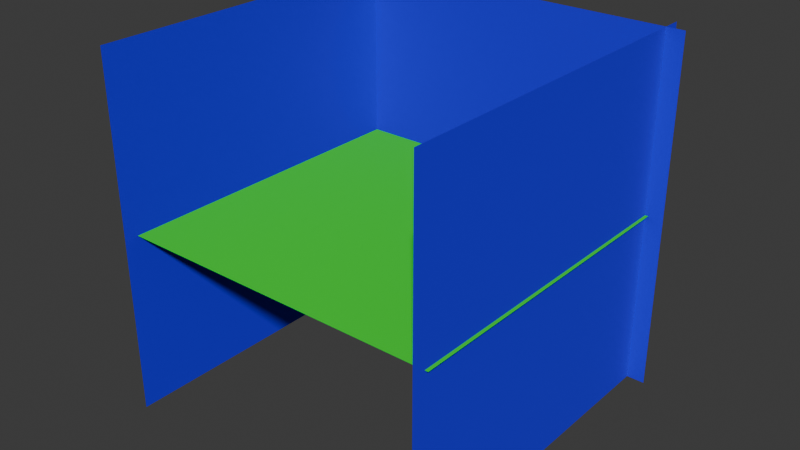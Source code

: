# Source: grass.blend  (saved by Blender 4.1.24; exported with 4.5.12 LTS)
import bpy
from mathutils import Matrix  # noqa: F401  (used for matrix-valued properties, if any)

bpy.ops.wm.read_factory_settings(use_empty=True)
scene = bpy.context.scene
scene.name = 'Scene'

# ---- collections
col_collection = bpy.data.collections.new('Collection'); scene.collection.children.link(col_collection)

# ---- materials (node trees are filled in below, after node groups)
mat_material_001 = bpy.data.materials.new('Material.001')
mat_material_001.use_transparent_shadow = False
mat_material_002 = bpy.data.materials.new('Material.002')
mat_material_002.use_transparent_shadow = False

# ---- material node trees
mat_material_001.use_nodes = True; mat_material_001.node_tree.nodes.clear()
_N = mat_material_001.node_tree.nodes; _L = mat_material_001.node_tree.links
n0 = _N.new('ShaderNodeBsdfPrincipled'); n0.name = 'Principled BSDF'; n0.location = (10, 300)
n0.inputs[0].default_value = (0.0, 0.8005, 0.01627, 1.0)
n0.inputs[2].default_value = 1.0
n1 = _N.new('ShaderNodeOutputMaterial'); n1.name = 'Material Output'; n1.location = (300, 300)
_L.new(n0.outputs[0], n1.inputs[0])
n1.is_active_output = True
mat_material_002.use_nodes = True; mat_material_002.node_tree.nodes.clear()
_N = mat_material_002.node_tree.nodes; _L = mat_material_002.node_tree.links
n0 = _N.new('ShaderNodeBsdfPrincipled'); n0.name = 'Principled BSDF'; n0.location = (10, 300)
n0.inputs[0].default_value = (0.01166, 0.0, 0.8008, 1.0)
n0.inputs[2].default_value = 1.0
n1 = _N.new('ShaderNodeOutputMaterial'); n1.name = 'Material Output'; n1.location = (300, 300)
_L.new(n0.outputs[0], n1.inputs[0])
n1.is_active_output = True

# ---- world
world_world = bpy.data.worlds.new('World'); scene.world = world_world
world_world.use_nodes = True; world_world.node_tree.nodes.clear()
_N = world_world.node_tree.nodes; _L = world_world.node_tree.links
n0 = _N.new('ShaderNodeOutputWorld'); n0.name = 'World Output'; n0.location = (300, 300)
n1 = _N.new('ShaderNodeBackground'); n1.name = 'Background'; n1.location = (10, 300)
n1.inputs[0].default_value = (0.05088, 0.05088, 0.05088, 1.0)
_L.new(n1.outputs[0], n0.inputs[0])
n0.is_active_output = True
world_world.color = (0.05088, 0.05088, 0.05088)
world_world.use_sun_shadow = False
world_world.sun_shadow_jitter_overblur = 0.0

# ---- meshes
me_plane = bpy.data.meshes.new('Plane')
me_plane.from_pydata([(-1.0, -1.0, 0.0), (1.0, -1.0, 0.0), (-1.0, 1.0, 0.0), (1.0, 1.0, 0.0)], [], [(0, 1, 3, 2)])
_uv = me_plane.uv_layers.new(name='UVMap')
_uv.uv.foreach_set('vector', [0.0, 0.0, 1.0, 0.0, 1.0, 1.0, 0.0, 1.0])
me_plane.materials.append(mat_material_001)
me_plane.update()
me_plane_001 = bpy.data.meshes.new('Plane.001')
me_plane_001.from_pydata([(-1.0, -1.0, 0.0), (1.0, -1.0, 0.0), (-1.0, 1.0, 0.0), (1.0, 1.0, 0.0)], [], [(0, 1, 3, 2)])
_uv = me_plane_001.uv_layers.new(name='UVMap')
_uv.uv.foreach_set('vector', [0.0, 0.0, 1.0, 0.0, 1.0, 1.0, 0.0, 1.0])
me_plane_001.materials.append(mat_material_002)
me_plane_001.update()
me_plane_002 = bpy.data.meshes.new('Plane.002')
me_plane_002.from_pydata([(-1.0, -1.0, 0.0), (1.0, -1.0, 0.0), (-1.0, 1.0, 0.0), (1.0, 1.0, 0.0)], [], [(0, 1, 3, 2)])
_uv = me_plane_002.uv_layers.new(name='UVMap')
_uv.uv.foreach_set('vector', [0.0, 0.0, 1.0, 0.0, 1.0, 1.0, 0.0, 1.0])
me_plane_002.materials.append(mat_material_002)
me_plane_002.update()
me_plane_003 = bpy.data.meshes.new('Plane.003')
me_plane_003.from_pydata([(-1.0, -1.0, 0.0), (1.0, -1.0, 0.0), (-1.0, 1.0, 0.0), (1.0, 1.0, 0.0)], [], [(0, 1, 3, 2)])
_uv = me_plane_003.uv_layers.new(name='UVMap')
_uv.uv.foreach_set('vector', [0.0, 0.0, 1.0, 0.0, 1.0, 1.0, 0.0, 1.0])
me_plane_003.materials.append(mat_material_002)
me_plane_003.update()

# ---- objects
ob_plane = bpy.data.objects.new('Plane', me_plane)
ob_plane_001 = bpy.data.objects.new('Plane.001', me_plane_001)
ob_plane_002 = bpy.data.objects.new('Plane.002', me_plane_002)
ob_plane_003 = bpy.data.objects.new('Plane.003', me_plane_003)

# ---- transforms, parenting, visibility, modifiers, constraints
ob_plane.location = (0.0, 0.0, 0.0)
ob_plane.rotation_euler = (3.142, 0.0, 0.0)
ob_plane.scale = (-21.84, -21.84, -21.84)
_m = ob_plane.modifiers.new('ParticleSystem', 'PARTICLE_SYSTEM')
ob_plane_001.location = (-21.76, 0.0, 0.0)
ob_plane_001.rotation_euler = (-1.344e-07, -1.571, 0.0)
ob_plane_001.scale = (-23.64, -23.64, -23.64)
ob_plane_002.location = (21.38, 0.0, 0.0)
ob_plane_002.rotation_euler = (-1.344e-07, -1.571, 0.0)
ob_plane_002.scale = (-23.64, -23.64, -23.64)
ob_plane_003.location = (0.1386, 21.11, 0.0)
ob_plane_003.rotation_euler = (0.0, -1.571, 1.571)
ob_plane_003.scale = (-23.64, -23.64, -23.64)

# ---- collection membership
col_collection.objects.link(ob_plane)
col_collection.objects.link(ob_plane_001)
col_collection.objects.link(ob_plane_002)
col_collection.objects.link(ob_plane_003)

# ---- scene / render settings (as saved in the file)
scene.frame_start = 1; scene.frame_end = 250; scene.frame_set(1)
scene.render.engine = 'BLENDER_EEVEE_NEXT'
scene.cycles.sampling_pattern = 'TABULATED_SOBOL'
scene.eevee.ray_tracing_options.trace_max_roughness = 0.0
bpy.context.view_layer.update()

# ---- added for rendering (the .blend has no active camera and no usable light): camera, sun
cam_auto = bpy.data.cameras.new('AutoCamera')
cam_auto.lens = 50.0
cam_auto.sensor_width = 36.0
cam_auto.clip_end = 1329.47
ob_auto_camera = bpy.data.objects.new('AutoCamera', cam_auto)
scene.collection.objects.link(ob_auto_camera)
ob_auto_camera.location = (75.8921, -90.9043, 60.6028)
ob_auto_camera.rotation_euler = (1.09748, -7.21219e-08, 0.694738)
scene.camera = ob_auto_camera
light_auto_sun = bpy.data.lights.new('AutoSun', 'SUN')
light_auto_sun.energy = 3.0
light_auto_sun.angle = 0.0523599
ob_auto_sun = bpy.data.objects.new('AutoSun', light_auto_sun)
scene.collection.objects.link(ob_auto_sun)
ob_auto_sun.rotation_euler = (0.872665, 0.174533, 0.523599)
bpy.context.view_layer.update()
